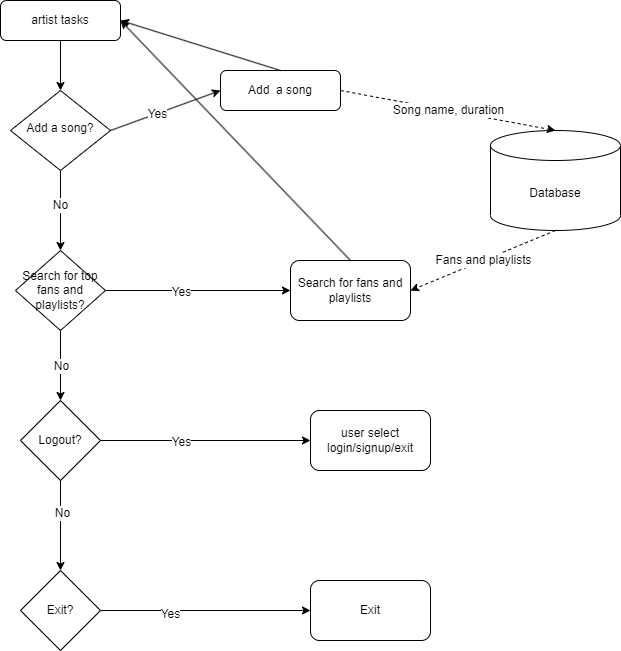

The diagram above was exported from draw.io. Its source (the exported page's mxGraphModel, read from the mxfile embedded in the PNG):
<mxGraphModel dx="1344" dy="746" grid="1" gridSize="10" guides="1" tooltips="1" connect="1" arrows="1" fold="1" page="1" pageScale="1" pageWidth="827" pageHeight="1169" math="0" shadow="0">
  <root>
    <mxCell id="WIyWlLk6GJQsqaUBKTNV-0" />
    <mxCell id="WIyWlLk6GJQsqaUBKTNV-1" parent="WIyWlLk6GJQsqaUBKTNV-0" />
    <mxCell id="WIyWlLk6GJQsqaUBKTNV-3" value="artist tasks" style="rounded=1;whiteSpace=wrap;html=1;fontSize=12;glass=0;strokeWidth=1;shadow=0;" parent="WIyWlLk6GJQsqaUBKTNV-1" vertex="1">
      <mxGeometry x="160" y="80" width="120" height="40" as="geometry" />
    </mxCell>
    <mxCell id="WIyWlLk6GJQsqaUBKTNV-6" value="Add a song?" style="rhombus;whiteSpace=wrap;html=1;shadow=0;fontFamily=Helvetica;fontSize=12;align=center;strokeWidth=1;spacing=6;spacingTop=-4;" parent="WIyWlLk6GJQsqaUBKTNV-1" vertex="1">
      <mxGeometry x="170" y="170" width="100" height="80" as="geometry" />
    </mxCell>
    <mxCell id="WIyWlLk6GJQsqaUBKTNV-7" value="Add&amp;nbsp; a song" style="rounded=1;whiteSpace=wrap;html=1;fontSize=12;glass=0;strokeWidth=1;shadow=0;" parent="WIyWlLk6GJQsqaUBKTNV-1" vertex="1">
      <mxGeometry x="380" y="150" width="120" height="40" as="geometry" />
    </mxCell>
    <mxCell id="OJ8rdEw37jt5G7XHddZD-1" value="Logout?" style="rhombus;whiteSpace=wrap;html=1;" vertex="1" parent="WIyWlLk6GJQsqaUBKTNV-1">
      <mxGeometry x="180" y="480" width="80" height="80" as="geometry" />
    </mxCell>
    <mxCell id="OJ8rdEw37jt5G7XHddZD-2" value="Exit?" style="rhombus;whiteSpace=wrap;html=1;" vertex="1" parent="WIyWlLk6GJQsqaUBKTNV-1">
      <mxGeometry x="180" y="650" width="80" height="80" as="geometry" />
    </mxCell>
    <mxCell id="OJ8rdEw37jt5G7XHddZD-4" value="" style="endArrow=classic;html=1;rounded=0;exitX=0.5;exitY=1;exitDx=0;exitDy=0;entryX=0.5;entryY=0;entryDx=0;entryDy=0;" edge="1" parent="WIyWlLk6GJQsqaUBKTNV-1" source="OJ8rdEw37jt5G7XHddZD-1" target="OJ8rdEw37jt5G7XHddZD-2">
      <mxGeometry width="50" height="50" relative="1" as="geometry">
        <mxPoint x="320" y="740" as="sourcePoint" />
        <mxPoint x="370" y="690" as="targetPoint" />
      </mxGeometry>
    </mxCell>
    <mxCell id="OJ8rdEw37jt5G7XHddZD-16" value="No" style="edgeLabel;html=1;align=center;verticalAlign=middle;resizable=0;points=[];" vertex="1" connectable="0" parent="OJ8rdEw37jt5G7XHddZD-4">
      <mxGeometry x="-0.28" y="1" relative="1" as="geometry">
        <mxPoint as="offset" />
      </mxGeometry>
    </mxCell>
    <mxCell id="OJ8rdEw37jt5G7XHddZD-6" value="" style="endArrow=classic;html=1;rounded=0;exitX=0.5;exitY=1;exitDx=0;exitDy=0;entryX=0.5;entryY=0;entryDx=0;entryDy=0;" edge="1" parent="WIyWlLk6GJQsqaUBKTNV-1" source="WIyWlLk6GJQsqaUBKTNV-3" target="WIyWlLk6GJQsqaUBKTNV-6">
      <mxGeometry width="50" height="50" relative="1" as="geometry">
        <mxPoint x="330" y="160" as="sourcePoint" />
        <mxPoint x="380" y="110" as="targetPoint" />
      </mxGeometry>
    </mxCell>
    <mxCell id="OJ8rdEw37jt5G7XHddZD-7" value="" style="endArrow=classic;html=1;rounded=0;exitX=1;exitY=0.5;exitDx=0;exitDy=0;entryX=0;entryY=0.5;entryDx=0;entryDy=0;" edge="1" parent="WIyWlLk6GJQsqaUBKTNV-1" source="WIyWlLk6GJQsqaUBKTNV-6" target="WIyWlLk6GJQsqaUBKTNV-7">
      <mxGeometry width="50" height="50" relative="1" as="geometry">
        <mxPoint x="320" y="210" as="sourcePoint" />
        <mxPoint x="370" y="160" as="targetPoint" />
      </mxGeometry>
    </mxCell>
    <mxCell id="OJ8rdEw37jt5G7XHddZD-11" value="Yes" style="edgeLabel;html=1;align=center;verticalAlign=middle;resizable=0;points=[];" vertex="1" connectable="0" parent="OJ8rdEw37jt5G7XHddZD-7">
      <mxGeometry x="-0.141" relative="1" as="geometry">
        <mxPoint y="1" as="offset" />
      </mxGeometry>
    </mxCell>
    <mxCell id="OJ8rdEw37jt5G7XHddZD-8" value="" style="endArrow=classic;html=1;rounded=0;exitX=0.5;exitY=1;exitDx=0;exitDy=0;entryX=0.5;entryY=0;entryDx=0;entryDy=0;" edge="1" parent="WIyWlLk6GJQsqaUBKTNV-1" source="WIyWlLk6GJQsqaUBKTNV-6" target="OJ8rdEw37jt5G7XHddZD-22">
      <mxGeometry width="50" height="50" relative="1" as="geometry">
        <mxPoint x="80" y="310" as="sourcePoint" />
        <mxPoint x="160" y="300" as="targetPoint" />
      </mxGeometry>
    </mxCell>
    <mxCell id="OJ8rdEw37jt5G7XHddZD-12" value="No" style="edgeLabel;html=1;align=center;verticalAlign=middle;resizable=0;points=[];" vertex="1" connectable="0" parent="OJ8rdEw37jt5G7XHddZD-8">
      <mxGeometry x="-0.1596" y="-1" relative="1" as="geometry">
        <mxPoint as="offset" />
      </mxGeometry>
    </mxCell>
    <mxCell id="OJ8rdEw37jt5G7XHddZD-17" value="Exit" style="rounded=1;whiteSpace=wrap;html=1;" vertex="1" parent="WIyWlLk6GJQsqaUBKTNV-1">
      <mxGeometry x="470" y="660" width="120" height="60" as="geometry" />
    </mxCell>
    <mxCell id="OJ8rdEw37jt5G7XHddZD-18" value="Database" style="shape=cylinder3;whiteSpace=wrap;html=1;boundedLbl=1;backgroundOutline=1;size=15;" vertex="1" parent="WIyWlLk6GJQsqaUBKTNV-1">
      <mxGeometry x="650" y="210" width="130" height="100" as="geometry" />
    </mxCell>
    <mxCell id="OJ8rdEw37jt5G7XHddZD-19" value="" style="endArrow=classic;html=1;rounded=0;entryX=0.5;entryY=0;entryDx=0;entryDy=0;entryPerimeter=0;exitX=1;exitY=0.5;exitDx=0;exitDy=0;dashed=1;" edge="1" parent="WIyWlLk6GJQsqaUBKTNV-1" source="WIyWlLk6GJQsqaUBKTNV-7" target="OJ8rdEw37jt5G7XHddZD-18">
      <mxGeometry relative="1" as="geometry">
        <mxPoint x="450" y="200" as="sourcePoint" />
        <mxPoint x="550" y="200" as="targetPoint" />
      </mxGeometry>
    </mxCell>
    <mxCell id="OJ8rdEw37jt5G7XHddZD-20" value="Song name, duration" style="edgeLabel;resizable=0;html=1;align=center;verticalAlign=middle;" connectable="0" vertex="1" parent="OJ8rdEw37jt5G7XHddZD-19">
      <mxGeometry relative="1" as="geometry" />
    </mxCell>
    <mxCell id="OJ8rdEw37jt5G7XHddZD-21" value="" style="endArrow=classic;html=1;rounded=0;exitX=0.5;exitY=0;exitDx=0;exitDy=0;entryX=1;entryY=0.5;entryDx=0;entryDy=0;" edge="1" parent="WIyWlLk6GJQsqaUBKTNV-1" source="WIyWlLk6GJQsqaUBKTNV-7" target="WIyWlLk6GJQsqaUBKTNV-3">
      <mxGeometry width="50" height="50" relative="1" as="geometry">
        <mxPoint x="550" y="170" as="sourcePoint" />
        <mxPoint x="600" y="120" as="targetPoint" />
      </mxGeometry>
    </mxCell>
    <mxCell id="OJ8rdEw37jt5G7XHddZD-22" value="Search&amp;nbsp;for top fans and playlists?" style="rhombus;whiteSpace=wrap;html=1;" vertex="1" parent="WIyWlLk6GJQsqaUBKTNV-1">
      <mxGeometry x="175" y="330" width="90" height="80" as="geometry" />
    </mxCell>
    <mxCell id="OJ8rdEw37jt5G7XHddZD-23" value="" style="endArrow=classic;html=1;rounded=0;exitX=0.5;exitY=1;exitDx=0;exitDy=0;entryX=0.5;entryY=0;entryDx=0;entryDy=0;" edge="1" parent="WIyWlLk6GJQsqaUBKTNV-1" source="OJ8rdEw37jt5G7XHddZD-22" target="OJ8rdEw37jt5G7XHddZD-1">
      <mxGeometry relative="1" as="geometry">
        <mxPoint x="530" y="460" as="sourcePoint" />
        <mxPoint x="220" y="470" as="targetPoint" />
      </mxGeometry>
    </mxCell>
    <mxCell id="OJ8rdEw37jt5G7XHddZD-24" value="No" style="edgeLabel;resizable=0;html=1;align=center;verticalAlign=middle;" connectable="0" vertex="1" parent="OJ8rdEw37jt5G7XHddZD-23">
      <mxGeometry relative="1" as="geometry" />
    </mxCell>
    <mxCell id="OJ8rdEw37jt5G7XHddZD-30" value="Search for fans and playlists" style="rounded=1;whiteSpace=wrap;html=1;" vertex="1" parent="WIyWlLk6GJQsqaUBKTNV-1">
      <mxGeometry x="450" y="340" width="120" height="60" as="geometry" />
    </mxCell>
    <mxCell id="OJ8rdEw37jt5G7XHddZD-33" value="" style="endArrow=classic;html=1;rounded=0;entryX=0;entryY=0.5;entryDx=0;entryDy=0;exitX=1;exitY=0.5;exitDx=0;exitDy=0;" edge="1" parent="WIyWlLk6GJQsqaUBKTNV-1" source="OJ8rdEw37jt5G7XHddZD-22" target="OJ8rdEw37jt5G7XHddZD-30">
      <mxGeometry width="50" height="50" relative="1" as="geometry">
        <mxPoint x="270" y="390" as="sourcePoint" />
        <mxPoint x="320" y="340" as="targetPoint" />
      </mxGeometry>
    </mxCell>
    <mxCell id="OJ8rdEw37jt5G7XHddZD-34" value="Yes" style="edgeLabel;html=1;align=center;verticalAlign=middle;resizable=0;points=[];" vertex="1" connectable="0" parent="OJ8rdEw37jt5G7XHddZD-33">
      <mxGeometry x="-0.1889" y="-1" relative="1" as="geometry">
        <mxPoint as="offset" />
      </mxGeometry>
    </mxCell>
    <mxCell id="OJ8rdEw37jt5G7XHddZD-36" value="" style="endArrow=classic;html=1;rounded=0;exitX=0.5;exitY=0;exitDx=0;exitDy=0;entryX=1;entryY=0.5;entryDx=0;entryDy=0;" edge="1" parent="WIyWlLk6GJQsqaUBKTNV-1" source="OJ8rdEw37jt5G7XHddZD-30" target="WIyWlLk6GJQsqaUBKTNV-3">
      <mxGeometry width="50" height="50" relative="1" as="geometry">
        <mxPoint x="280" y="310" as="sourcePoint" />
        <mxPoint x="840" y="370" as="targetPoint" />
      </mxGeometry>
    </mxCell>
    <mxCell id="OJ8rdEw37jt5G7XHddZD-37" value="" style="endArrow=classic;html=1;rounded=0;exitX=0.5;exitY=1;exitDx=0;exitDy=0;exitPerimeter=0;entryX=1;entryY=0.5;entryDx=0;entryDy=0;dashed=1;" edge="1" parent="WIyWlLk6GJQsqaUBKTNV-1" source="OJ8rdEw37jt5G7XHddZD-18" target="OJ8rdEw37jt5G7XHddZD-30">
      <mxGeometry relative="1" as="geometry">
        <mxPoint x="730" y="260" as="sourcePoint" />
        <mxPoint x="830" y="260" as="targetPoint" />
      </mxGeometry>
    </mxCell>
    <mxCell id="OJ8rdEw37jt5G7XHddZD-38" value="Fans and playlists" style="edgeLabel;resizable=0;html=1;align=center;verticalAlign=middle;" connectable="0" vertex="1" parent="OJ8rdEw37jt5G7XHddZD-37">
      <mxGeometry relative="1" as="geometry" />
    </mxCell>
    <mxCell id="OJ8rdEw37jt5G7XHddZD-57" value="" style="endArrow=classic;html=1;rounded=0;exitX=1;exitY=0.5;exitDx=0;exitDy=0;entryX=0;entryY=0.5;entryDx=0;entryDy=0;" edge="1" parent="WIyWlLk6GJQsqaUBKTNV-1" source="OJ8rdEw37jt5G7XHddZD-1" target="OJ8rdEw37jt5G7XHddZD-59">
      <mxGeometry width="50" height="50" relative="1" as="geometry">
        <mxPoint x="360" y="790" as="sourcePoint" />
        <mxPoint x="410" y="760" as="targetPoint" />
      </mxGeometry>
    </mxCell>
    <mxCell id="OJ8rdEw37jt5G7XHddZD-58" value="Yes" style="edgeLabel;html=1;align=center;verticalAlign=middle;resizable=0;points=[];" vertex="1" connectable="0" parent="OJ8rdEw37jt5G7XHddZD-57">
      <mxGeometry x="-0.247" y="-1" relative="1" as="geometry">
        <mxPoint x="1" as="offset" />
      </mxGeometry>
    </mxCell>
    <mxCell id="OJ8rdEw37jt5G7XHddZD-59" value="user select login/signup/exit" style="rounded=1;whiteSpace=wrap;html=1;" vertex="1" parent="WIyWlLk6GJQsqaUBKTNV-1">
      <mxGeometry x="470" y="490" width="120" height="60" as="geometry" />
    </mxCell>
    <mxCell id="OJ8rdEw37jt5G7XHddZD-60" value="" style="endArrow=classic;html=1;rounded=0;entryX=0;entryY=0.5;entryDx=0;entryDy=0;exitX=1;exitY=0.5;exitDx=0;exitDy=0;" edge="1" parent="WIyWlLk6GJQsqaUBKTNV-1" source="OJ8rdEw37jt5G7XHddZD-2" target="OJ8rdEw37jt5G7XHddZD-17">
      <mxGeometry width="50" height="50" relative="1" as="geometry">
        <mxPoint x="280" y="910" as="sourcePoint" />
        <mxPoint x="330" y="860" as="targetPoint" />
      </mxGeometry>
    </mxCell>
    <mxCell id="OJ8rdEw37jt5G7XHddZD-61" value="Yes" style="edgeLabel;html=1;align=center;verticalAlign=middle;resizable=0;points=[];" vertex="1" connectable="0" parent="OJ8rdEw37jt5G7XHddZD-60">
      <mxGeometry x="-0.3472" y="-3" relative="1" as="geometry">
        <mxPoint as="offset" />
      </mxGeometry>
    </mxCell>
  </root>
</mxGraphModel>